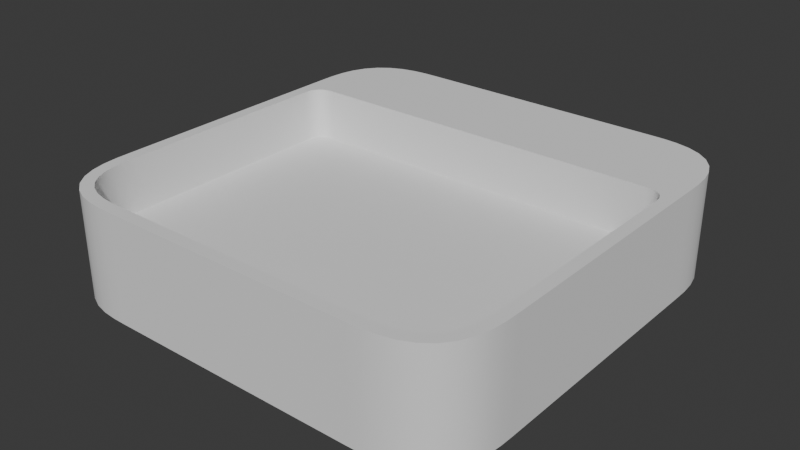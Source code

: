 # Source: Panel2.blend  (saved by Blender 4.2.66; exported with 4.5.12 LTS)
import bpy
from mathutils import Matrix  # noqa: F401  (used for matrix-valued properties, if any)

bpy.ops.wm.read_factory_settings(use_empty=True)
scene = bpy.context.scene
scene.name = 'Scene'

# ---- collections
col_collection = bpy.data.collections.new('Collection'); scene.collection.children.link(col_collection)

# ---- node groups
ng_smooth_by_angle = bpy.data.node_groups.new('Smooth by Angle', 'GeometryNodeTree')
_s = ng_smooth_by_angle.interface.new_socket(name='Mesh', in_out='OUTPUT', socket_type='NodeSocketGeometry')
_s = ng_smooth_by_angle.interface.new_socket(name='Mesh', in_out='INPUT', socket_type='NodeSocketGeometry')
_s = ng_smooth_by_angle.interface.new_socket(name='Angle', in_out='INPUT', socket_type='NodeSocketFloat')
_s.subtype = 'ANGLE'
_s.default_value = 0.5236
_s.min_value = 0.0
_s.max_value = 3.142
_s.description = 'Maximum face angle for smooth edges'
_s = ng_smooth_by_angle.interface.new_socket(name='Ignore Sharpness', in_out='INPUT', socket_type='NodeSocketBool')
_s.force_non_field = True
ng_smooth_by_angle.description = 'Set the sharpness of mesh edges based on the angle between the neighboring faces'
ng_smooth_by_angle.is_modifier = True
_N = ng_smooth_by_angle.nodes; _L = ng_smooth_by_angle.links
n0 = _N.new('GeometryNodeSetShadeSmooth'); n0.name = 'Set Shade Smooth'; n0.location = (120, -80)
n0.domain = 'EDGE'
n1 = _N.new('GeometryNodeSetShadeSmooth'); n1.name = 'Set Shade Smooth.001'; n1.location = (300, -80)
n2 = _N.new('NodeGroupOutput'); n2.name = 'Group Output'; n2.location = (480, -80)
n3 = _N.new('GeometryNodeInputMeshEdgeAngle'); n3.name = 'Edge Angle'; n3.location = (-440, -240)
n4 = _N.new('NodeGroupInput'); n4.name = 'Group Input'; n4.location = (-80, -80)
n5 = _N.new('GeometryNodeInputEdgeSmooth'); n5.name = 'Is Edge Smooth'; n5.location = (-260, -120)
n6 = _N.new('GeometryNodeInputShadeSmooth'); n6.name = 'Is Shade Smooth'; n6.location = (-440, -397)
n7 = _N.new('FunctionNodeCompare'); n7.name = 'Compare'; n7.location = (-260, -260)
n7.operation = 'LESS_EQUAL'
n7.inputs[6].default_value = (0.0, 0.0, 0.0, 0.0)
n7.inputs[7].default_value = (0.0, 0.0, 0.0, 0.0)
n8 = _N.new('FunctionNodeBooleanMath'); n8.name = 'Boolean Math.001'; n8.location = (-80, -260)
n9 = _N.new('NodeGroupInput'); n9.name = 'Group Input.001'; n9.location = (-440, -329)
n10 = _N.new('NodeGroupInput'); n10.name = 'Group Input.002'; n10.location = (-259, -189)
n11 = _N.new('FunctionNodeBooleanMath'); n11.name = 'Boolean Math'; n11.location = (-80, -149)
n11.operation = 'OR'
n12 = _N.new('FunctionNodeBooleanMath'); n12.name = 'Boolean Math.002'; n12.location = (-260, -380)
n12.operation = 'OR'
n13 = _N.new('NodeGroupInput'); n13.name = 'Group Input.003'; n13.location = (-440, -460)
_L.new(n3.outputs[0], n7.inputs[0])
_L.new(n1.outputs[0], n2.inputs[0])
_L.new(n9.outputs[1], n7.inputs[1])
_L.new(n7.outputs[0], n8.inputs[0])
_L.new(n4.outputs[0], n0.inputs[0])
_L.new(n0.outputs[0], n1.inputs[0])
_L.new(n8.outputs[0], n0.inputs[2])
_L.new(n10.outputs[2], n11.inputs[1])
_L.new(n5.outputs[0], n11.inputs[0])
_L.new(n11.outputs[0], n0.inputs[1])
_L.new(n13.outputs[2], n12.inputs[1])
_L.new(n6.outputs[0], n12.inputs[0])
_L.new(n12.outputs[0], n8.inputs[1])
n2.is_active_output = True

# ---- world
world_world = bpy.data.worlds.new('World'); scene.world = world_world
world_world.use_nodes = True; world_world.node_tree.nodes.clear()
_N = world_world.node_tree.nodes; _L = world_world.node_tree.links
n0 = _N.new('ShaderNodeOutputWorld'); n0.name = 'World Output'; n0.location = (300, 300)
n1 = _N.new('ShaderNodeBackground'); n1.name = 'Background'; n1.location = (10, 300)
n1.inputs[0].default_value = (0.05088, 0.05088, 0.05088, 1.0)
_L.new(n1.outputs[0], n0.inputs[0])
n0.is_active_output = True
world_world.color = (0.05088, 0.05088, 0.05088)
world_world.use_sun_shadow = False
world_world.sun_shadow_jitter_overblur = 0.0

# ---- meshes
me_cube_001 = bpy.data.meshes.new('Cube.001')
me_cube_001.from_pydata([(0.0, -1.0, 0.0), (0.0, -0.9415, 0.4968), (0.0, 1.0, 0.0), (0.0, 1.0, 0.4968), (1.0, -0.6, 0.0), (0.6, -1.0, 0.0), (0.9989, -0.6663, 0.0), (0.9926, -0.7323, 0.0), (0.9774, -0.7968, 0.0), (0.9503, -0.8574, 0.0), (0.9098, -0.9098, 0.0), (0.8574, -0.9503, 0.0), (0.7968, -0.9774, 0.0), (0.7323, -0.9926, 0.0), (0.6663, -0.9989, 0.0), (0.5995, -0.9415, 0.4968), (0.9415, -0.5995, 0.4968), (0.663, -0.9405, 0.4968), (0.7228, -0.9348, 0.4968), (0.778, -0.9218, 0.4968), (0.8271, -0.8998, 0.4968), (0.8682, -0.8682, 0.4968), (0.8998, -0.8271, 0.4968), (0.9218, -0.778, 0.4968), (0.9348, -0.7228, 0.4968), (0.9405, -0.663, 0.4968), (0.6, 1.0, 0.0), (1.0, 0.6, 0.0), (0.6663, 0.9989, 0.0), (0.7323, 0.9926, 0.0), (0.7968, 0.9774, 0.0), (0.8574, 0.9503, 0.0), (0.9098, 0.9098, 0.0), (0.9503, 0.8574, 0.0), (0.9774, 0.7968, 0.0), (0.9926, 0.7323, 0.0), (0.9989, 0.6663, 0.0), (1.0, 0.6, 0.4968), (0.6, 1.0, 0.4968), (0.9989, 0.6663, 0.4968), (0.9926, 0.7323, 0.4968), (0.9774, 0.7968, 0.4968), (0.9503, 0.8574, 0.4968), (0.9098, 0.9098, 0.4968), (0.8574, 0.9503, 0.4968), (0.7968, 0.9774, 0.4968), (0.7323, 0.9926, 0.4968), (0.6663, 0.9989, 0.4968), (0.0, 0.6, 0.4968), (1.0, 0.5655, 0.0), (0.6663, -0.9989, 0.4968), (0.6, -1.0, 0.4968), (0.7323, -0.9926, 0.4968), (0.7968, -0.9774, 0.4968), (0.8574, -0.9503, 0.4968), (0.9098, -0.9098, 0.4968), (0.9503, -0.8574, 0.4968), (0.9774, -0.7968, 0.4968), (0.9926, -0.7323, 0.4968), (0.9989, -0.6663, 0.4968), (1.0, -0.6, 0.4968), (1.0, 0.5655, 0.4968), (0.0, -1.0, 0.4968), (0.0, 0.5655, 0.4968), (0.0, 0.5071, 0.4968), (0.0, -0.9415, 0.25), (0.5995, -0.9415, 0.25), (0.663, -0.9405, 0.25), (0.7228, -0.9348, 0.25), (0.778, -0.9218, 0.25), (0.8271, -0.8998, 0.25), (0.8682, -0.8682, 0.25), (0.8998, -0.8271, 0.25), (0.9218, -0.778, 0.25), (0.9348, -0.7228, 0.25), (0.9405, -0.663, 0.25), (0.9415, -0.5995, 0.25), (0.0, 0.5071, 0.25), (0.8415, 0.5071, 0.4968), (0.9415, 0.4071, 0.4968), (1.0, 0.5655, 0.4968), (0.8581, 0.5068, 0.4968), (0.8746, 0.5052, 0.4968), (0.8908, 0.5014, 0.4968), (0.9059, 0.4947, 0.4968), (0.919, 0.4845, 0.4968), (0.9291, 0.4714, 0.4968), (0.9359, 0.4563, 0.4968), (0.9397, 0.4402, 0.4968), (0.9413, 0.4237, 0.4968), (0.9415, 0.4071, 0.25), (0.8415, 0.5071, 0.25), (0.9413, 0.4237, 0.25), (0.9397, 0.4402, 0.25), (0.9359, 0.4563, 0.25), (0.9291, 0.4714, 0.25), (0.919, 0.4845, 0.25), (0.9059, 0.4947, 0.25), (0.8908, 0.5014, 0.25), (0.8746, 0.5052, 0.25), (0.8581, 0.5068, 0.25), (0.6171, 0.6, 0.4968), (0.8365, 0.4071, 0.25), (0.5736, -0.5995, 0.25)], [], [(5, 51, 62, 0), (49, 61, 60, 4), (2, 3, 38, 26), (37, 27, 36, 39), (39, 36, 35, 40), (40, 35, 34, 41), (41, 34, 33, 42), (42, 33, 32, 43), (43, 32, 31, 44), (44, 31, 30, 45), (45, 30, 29, 46), (46, 29, 28, 47), (47, 28, 26, 38), (51, 5, 14, 50), (50, 14, 13, 52), (52, 13, 12, 53), (53, 12, 11, 54), (54, 11, 10, 55), (55, 10, 9, 56), (56, 9, 8, 57), (57, 8, 7, 58), (58, 7, 6, 59), (59, 6, 4, 60), (78, 64, 77, 91), (48, 101, 38, 3), (49, 4, 6, 7, 8, 9, 10, 11, 12, 13, 14, 5, 0, 2, 26, 28, 29, 30, 31, 32, 33, 34, 35, 36, 27), (27, 37, 61, 49), (17, 15, 51, 50), (18, 17, 50, 52), (19, 18, 52, 53), (20, 19, 53, 54), (21, 20, 54, 55), (22, 21, 55, 56), (23, 22, 56, 57), (24, 23, 57, 58), (25, 24, 58, 59), (16, 25, 59, 60), (37, 101, 48, 63, 64, 78, 80, 61), (51, 15, 1, 62), (23, 24, 74, 73), (15, 17, 67, 66), (24, 25, 75, 74), (17, 18, 68, 67), (25, 16, 76, 75), (18, 19, 69, 68), (80, 79, 16, 60, 61), (19, 20, 70, 69), (1, 15, 66, 65), (20, 21, 71, 70), (21, 22, 72, 71), (22, 23, 73, 72), (78, 81, 80), (81, 82, 80), (82, 83, 80), (83, 84, 80), (84, 85, 80), (85, 86, 80), (86, 87, 80), (87, 88, 80), (88, 89, 80), (89, 79, 80), (78, 91, 100, 81), (81, 100, 99, 82), (82, 99, 98, 83), (83, 98, 97, 84), (84, 97, 96, 85), (85, 96, 95, 86), (86, 95, 94, 87), (87, 94, 93, 88), (88, 93, 92, 89), (89, 92, 90, 79), (16, 79, 90, 76), (39, 40, 101), (43, 101, 42), (101, 41, 42), (41, 101, 40), (39, 101, 37), (43, 44, 101), (44, 45, 101), (45, 46, 101), (46, 47, 101), (47, 38, 101), (90, 92, 102), (92, 93, 102), (93, 94, 102), (94, 95, 102), (95, 96, 102), (96, 97, 102), (97, 98, 102), (98, 99, 102), (99, 100, 102), (100, 91, 102), (70, 71, 103), (72, 73, 103), (69, 70, 103), (73, 74, 103), (71, 72, 103), (67, 68, 103), (68, 69, 103), (66, 67, 103), (74, 75, 103), (75, 76, 103), (77, 103, 102), (76, 90, 102), (103, 76, 102), (77, 102, 91), (66, 103, 65), (77, 65, 103)])
me_cube_001.polygons.foreach_set('use_smooth', [1, 1, 1, 1, 1, 1, 1, 1, 1, 1, 1, 1, 1, 1, 1, 1, 1, 1, 1, 1, 1, 1, 1, 1, 1, 1, 1, 1, 1, 1, 1, 1, 1, 1, 1, 1, 1, 1, 1, 1, 1, 1, 1, 1, 1, 1, 1, 1, 1, 1, 1, 1, 1, 1, 1, 1, 1, 1, 1, 1, 1, 1, 1, 1, 1, 1, 1, 1, 1, 1, 1, 1, 1, 0, 0, 0, 0, 1, 1, 1, 1, 1, 1, 1, 1, 1, 1, 1, 1, 1, 1, 1, 1, 1, 1, 1, 1, 1, 1, 1, 1, 1, 0, 1, 1, 1, 1, 1])
_uv = me_cube_001.uv_layers.new(name='UVMap')
_uv.uv.foreach_set('vector', [0.375, 0.85, 0.625, 0.85, 0.625, 1.0, 0.375, 1.0, 0.375, 0.5543, 0.625, 0.5543, 0.625, 0.7, 0.375, 0.7, 0.375, 0.25, 0.625, 0.25, 0.625, 0.4, 0.375, 0.4, 0.625, 0.55, 0.375, 0.55, 0.375, 0.5417, 0.625, 0.5417, 0.625, 0.5417, 0.375, 0.5417, 0.375, 0.5335, 0.625, 0.5335, 0.625, 0.5335, 0.375, 0.5335, 0.375, 0.5254, 0.625, 0.5254, 0.625, 0.5254, 0.375, 0.5254, 0.375, 0.5178, 0.625, 0.5178, 0.625, 0.5178, 0.375, 0.5178, 0.375, 0.5, 0.625, 0.5, 0.625, 0.5, 0.375, 0.5, 0.375, 0.4643, 0.625, 0.4643, 0.625, 0.4643, 0.375, 0.4643, 0.375, 0.4492, 0.625, 0.4492, 0.625, 0.4492, 0.375, 0.4492, 0.375, 0.4331, 0.625, 0.4331, 0.625, 0.4331, 0.375, 0.4331, 0.375, 0.4166, 0.625, 0.4166, 0.625, 0.4166, 0.375, 0.4166, 0.375, 0.4, 0.625, 0.4, 0.625, 0.85, 0.375, 0.85, 0.375, 0.8334, 0.625, 0.8334, 0.625, 0.8334, 0.375, 0.8334, 0.375, 0.8169, 0.625, 0.8169, 0.625, 0.8169, 0.375, 0.8169, 0.375, 0.8008, 0.625, 0.8008, 0.625, 0.8008, 0.375, 0.8008, 0.375, 0.7857, 0.625, 0.7857, 0.625, 0.7857, 0.375, 0.7857, 0.375, 0.75, 0.625, 0.75, 0.625, 0.75, 0.375, 0.75, 0.375, 0.7322, 0.625, 0.7322, 0.625, 0.7322, 0.375, 0.7322, 0.375, 0.7246, 0.625, 0.7246, 0.625, 0.7246, 0.375, 0.7246, 0.375, 0.7165, 0.625, 0.7165, 0.625, 0.7165, 0.375, 0.7165, 0.375, 0.7083, 0.625, 0.7083, 0.625, 0.7083, 0.375, 0.7083, 0.375, 0.7, 0.625, 0.7, 0.625, 0.4968, 0.625, 0.1626, 0.625, 0.1626, 0.625, 0.4968, 0.625, 0.1744, 0.625, 0.4062, 0.0, 0.0, 0.625, 0.25, 0.375, 0.5543, 0.375, 0.7, 0.375, 0.7083, 0.375, 0.7165, 0.375, 0.7246, 0.375, 0.7322, 0.375, 0.75, 0.375, 0.7857, 0.375, 0.8008, 0.375, 0.8169, 0.375, 0.8334, 0.375, 0.85, 0.375, 1.0, 0.375, 0.25, 0.375, 0.4, 0.375, 0.4166, 0.375, 0.4331, 0.375, 0.4492, 0.375, 0.4643, 0.375, 0.5, 0.375, 0.5178, 0.375, 0.5254, 0.375, 0.5335, 0.375, 0.5417, 0.375, 0.55, 0.375, 0.55, 0.625, 0.55, 0.625, 0.5543, 0.375, 0.5543, 0.625, 0.7603, 0.625, 0.7419, 0.625, 0.85, 0.625, 0.8334, 0.625, 0.7592, 0.625, 0.7603, 0.625, 0.8334, 0.625, 0.8169, 0.625, 0.7525, 0.625, 0.7592, 0.625, 0.8169, 0.625, 0.8008, 0.625, 0.7412, 0.625, 0.7525, 0.625, 0.8008, 0.625, 0.7857, 0.625, 0.7249, 0.625, 0.7412, 0.625, 0.7857, 0.625, 0.75, 0.625, 0.711, 0.625, 0.7249, 0.625, 0.75, 0.625, 0.7322, 0.625, 0.7007, 0.625, 0.711, 0.625, 0.7322, 0.625, 0.7246, 0.625, 0.6909, 0.625, 0.7007, 0.625, 0.7246, 0.625, 0.7165, 0.625, 0.6793, 0.625, 0.6909, 0.625, 0.7165, 0.625, 0.7083, 0.625, 0.6621, 0.625, 0.6793, 0.625, 0.7083, 0.625, 0.7, 0.625, 0.55, 0.625, 0.4062, 0.625, 0.1744, 0.625, 0.1709, 0.625, 0.1626, 0.625, 0.4968, 0.625, 0.5543, 0.625, 0.5543, 0.625, 0.85, 0.625, 0.7419, 0.625, 0.01086, 0.625, 0.0, 0.625, 0.7007, 0.625, 0.6909, 0.625, 0.6909, 0.625, 0.7007, 0.625, 0.7419, 0.625, 0.7603, 0.625, 0.7603, 0.625, 0.7419, 0.625, 0.6909, 0.625, 0.6793, 0.625, 0.6793, 0.625, 0.6909, 0.625, 0.7603, 0.625, 0.7592, 0.625, 0.7592, 0.625, 0.7603, 0.625, 0.6793, 0.625, 0.6621, 0.625, 0.6621, 0.625, 0.6793, 0.625, 0.7592, 0.625, 0.7525, 0.625, 0.7525, 0.625, 0.7592, 0.625, 0.5543, 0.625, 0.5478, 0.625, 0.6621, 0.625, 0.7, 0.625, 0.5543, 0.625, 0.7525, 0.625, 0.7412, 0.625, 0.7412, 0.625, 0.7525, 0.625, 0.01086, 0.625, 0.7419, 0.625, 0.7419, 0.625, 0.01086, 0.625, 0.7412, 0.625, 0.7249, 0.625, 0.7249, 0.625, 0.7412, 0.625, 0.7249, 0.625, 0.711, 0.625, 0.711, 0.625, 0.7249, 0.625, 0.711, 0.625, 0.7007, 0.625, 0.7007, 0.625, 0.711, 0.625, 0.4968, 0.625, 0.5033, 0.625, 0.5543, 0.625, 0.5033, 0.625, 0.5099, 0.625, 0.5543, 0.625, 0.5099, 0.625, 0.5163, 0.625, 0.5543, 0.625, 0.5163, 0.625, 0.5223, 0.625, 0.5543, 0.625, 0.5223, 0.625, 0.5275, 0.625, 0.5543, 0.625, 0.5275, 0.625, 0.5315, 0.625, 0.5543, 0.625, 0.5315, 0.625, 0.5342, 0.625, 0.5543, 0.625, 0.5342, 0.625, 0.5357, 0.625, 0.5543, 0.625, 0.5357, 0.625, 0.5364, 0.625, 0.5543, 0.625, 0.5364, 0.625, 0.5365, 0.625, 0.5543, 0.625, 0.4968, 0.625, 0.4968, 0.625, 0.5033, 0.625, 0.5033, 0.625, 0.5033, 0.625, 0.5033, 0.625, 0.5099, 0.625, 0.5099, 0.625, 0.5099, 0.625, 0.5099, 0.625, 0.5164, 0.625, 0.5163, 0.625, 0.5163, 0.625, 0.5164, 0.625, 0.5226, 0.625, 0.5223, 0.625, 0.5223, 0.625, 0.5226, 0.625, 0.5341, 0.625, 0.5365, 0.625, 0.5365, 0.625, 0.5341, 0.625, 0.5387, 0.625, 0.5405, 0.625, 0.5405, 0.625, 0.5387, 0.625, 0.5414, 0.625, 0.5422, 0.625, 0.5422, 0.625, 0.5414, 0.625, 0.5438, 0.625, 0.5441, 0.625, 0.5441, 0.625, 0.5438, 0.625, 0.5459, 0.625, 0.5459, 0.625, 0.5459, 0.625, 0.5459, 0.625, 0.5478, 0.625, 0.5478, 0.625, 0.6621, 0.625, 0.5478, 0.625, 0.5478, 0.625, 0.6621, 0.625, 0.5417, 0.625, 0.5335, 0.625, 0.4062, 0.625, 0.5, 0.0, 0.0, 0.625, 0.5178, 0.0, 0.0, 0.625, 0.5254, 0.625, 0.5178, 0.625, 0.5254, 0.0, 0.0, 0.625, 0.5335, 0.625, 0.5417, 0.625, 0.4062, 0.625, 0.55, 0.625, 0.5, 0.625, 0.4643, 0.0, 0.0, 0.625, 0.4643, 0.625, 0.4492, 0.0, 0.0, 0.625, 0.4492, 0.625, 0.4331, 0.0, 0.0, 0.625, 0.4331, 0.625, 0.4166, 0.0, 0.0, 0.625, 0.4166, 0.0, 0.0, 0.0, 0.0, 0.625, 0.5478, 0.625, 0.5459, 0.0, 0.0, 0.625, 0.5459, 0.625, 0.5438, 0.0, 0.0, 0.625, 0.5438, 0.625, 0.5414, 0.0, 0.0, 0.625, 0.5414, 0.625, 0.5387, 0.0, 0.0, 0.625, 0.5387, 0.625, 0.5341, 0.0, 0.0, 0.625, 0.5341, 0.625, 0.5226, 0.0, 0.0, 0.625, 0.5226, 0.625, 0.5164, 0.0, 0.0, 0.625, 0.5164, 0.625, 0.5099, 0.0, 0.0, 0.625, 0.5099, 0.625, 0.5033, 0.0, 0.0, 0.625, 0.5033, 0.625, 0.4968, 0.0, 0.0, 0.625, 0.7412, 0.625, 0.7249, 0.0, 0.0, 0.625, 0.711, 0.625, 0.7007, 0.0, 0.0, 0.625, 0.7525, 0.625, 0.7412, 0.0, 0.0, 0.625, 0.7007, 0.625, 0.6909, 0.0, 0.0, 0.625, 0.7249, 0.625, 0.711, 0.0, 0.0, 0.625, 0.7603, 0.625, 0.7592, 0.0, 0.0, 0.625, 0.7592, 0.625, 0.7525, 0.0, 0.0, 0.625, 0.7419, 0.625, 0.7603, 0.0, 0.0, 0.625, 0.6909, 0.625, 0.6793, 0.0, 0.0, 0.625, 0.6793, 0.625, 0.6621, 0.0, 0.0, 0.0, 0.0, 0.0, 0.0, 0.0, 0.0, 0.625, 0.6621, 0.625, 0.5478, 0.0, 0.0, 0.0, 0.0, 0.625, 0.6621, 0.0, 0.0, 0.0, 0.0, 0.0, 0.0, 0.625, 0.4968, 0.625, 0.7419, 0.0, 0.0, 0.625, 0.01086, 0.0, 0.0, 0.625, 0.01086, 0.0, 0.0])
me_cube_001.update()
arm_armature_001 = bpy.data.armatures.new('Armature.001')  # bones are not reproduced

# ---- objects
ob_panel = bpy.data.objects.new('Panel', me_cube_001)
ob_armature = bpy.data.objects.new('Armature', arm_armature_001)

# ---- transforms, parenting, visibility, modifiers, constraints
ob_panel.parent = ob_armature
ob_panel.location = (0.0, 0.0, 0.0)
_vg = ob_panel.vertex_groups.new(name='Top.R')
for _i, _w in zip([2, 3, 26, 27, 28, 29, 30, 31, 32, 33, 34, 35, 36, 37, 38, 39, 40, 41, 42, 43, 44, 45, 46, 47, 48, 101], [0.2777, 1.0, 0.4741, 1.0, 0.4405, 0.4119, 0.3717, 0.3404, 0.2706, 0.2092, 0.1537, 0.1036, 0.06214, 1.0, 1.0, 1.0, 1.0, 1.0, 1.0, 1.0, 1.0, 1.0, 1.0, 1.0, 1.0, 1.0]): _vg.add([_i], _w, 'REPLACE')
_vg = ob_panel.vertex_groups.new(name='Mid.R')
_vg.add([49, 61, 63, 64, 77, 78, 79, 80, 81, 82, 83, 84, 85, 86, 87, 88, 89, 90, 91, 92, 93, 94, 95, 96, 97, 98, 99, 100, 102], 1.0, 'REPLACE')
_vg = ob_panel.vertex_groups.new(name='Bottom.R')
_vg.add([0, 1, 4, 5, 6, 7, 8, 9, 10, 11, 12, 13, 14, 15, 16, 17, 18, 19, 20, 21, 22, 23, 24, 25, 50, 51, 52, 53, 54, 55, 56, 57, 58, 59, 60, 62, 65, 66, 67, 68, 69, 70, 71, 72, 73, 74, 75, 76, 103], 1.0, 'REPLACE')
_vg = ob_panel.vertex_groups.new(name='Top.L')
_vg = ob_panel.vertex_groups.new(name='Mid.L')
_vg = ob_panel.vertex_groups.new(name='Bottom.L')
_m = ob_panel.modifiers.new('Mirror', 'MIRROR')
_m.use_clip = True
_m = ob_panel.modifiers.new('Armature', 'ARMATURE')
_m.object = ob_armature
_m = ob_panel.modifiers.new('Smooth by Angle', 'NODES')
_m.node_group = ng_smooth_by_angle
_m.use_pin_to_last = True
_m.show_group_selector = False
ob_armature.location = (0.0, 0.0, 0.0)

# ---- collection membership
col_collection.objects.link(ob_panel)
col_collection.objects.link(ob_armature)

# ---- scene / render settings (as saved in the file)
scene.frame_start = 1; scene.frame_end = 250; scene.frame_set(12)
scene.render.engine = 'BLENDER_EEVEE_NEXT'
scene.cycles.sampling_pattern = 'TABULATED_SOBOL'
scene.eevee.ray_tracing_options.trace_max_roughness = 0.0
bpy.context.view_layer.update()

# ---- added for rendering (the .blend has no active camera and no usable light): camera, sun
cam_auto = bpy.data.cameras.new('AutoCamera')
cam_auto.lens = 50.0
cam_auto.sensor_width = 36.0
cam_auto.clip_end = 1000.0
ob_auto_camera = bpy.data.objects.new('AutoCamera', cam_auto)
scene.collection.objects.link(ob_auto_camera)
ob_auto_camera.location = (2.65699, -3.18839, 2.37399)
ob_auto_camera.rotation_euler = (1.09748, -7.21219e-08, 0.694738)
scene.camera = ob_auto_camera
light_auto_sun = bpy.data.lights.new('AutoSun', 'SUN')
light_auto_sun.energy = 3.0
light_auto_sun.angle = 0.0523599
ob_auto_sun = bpy.data.objects.new('AutoSun', light_auto_sun)
scene.collection.objects.link(ob_auto_sun)
ob_auto_sun.rotation_euler = (0.872665, 0.174533, 0.523599)
bpy.context.view_layer.update()
